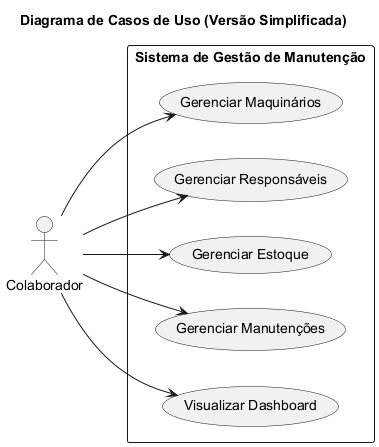

The diagram above was rendered by PlantUML. Its source (embedded in the PNG):
@startuml Diagrama de Casos de Uso

title Diagrama de Casos de Uso (Versão Simplificada)

left to right direction

actor "Colaborador" as user

rectangle "Sistema de Gestão de Manutenção" {
  usecase "Gerenciar Maquinários" as UC1
  usecase "Gerenciar Responsáveis" as UC2
  usecase "Gerenciar Estoque" as UC3
  usecase "Gerenciar Manutenções" as UC4
  usecase "Visualizar Dashboard" as UC5
}

user --> UC1
user --> UC2
user --> UC3
user --> UC4
user --> UC5

@enduml